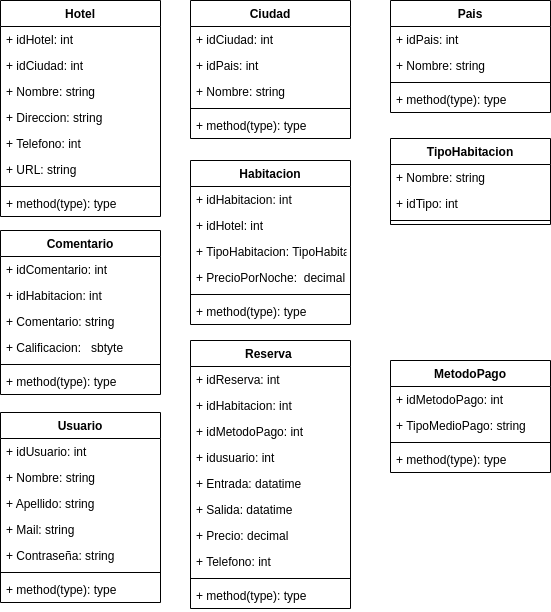

The diagram above was exported from draw.io. Its source (the exported page's mxGraphModel, read from the mxfile embedded in the PNG):
<mxGraphModel dx="972" dy="589" grid="1" gridSize="10" guides="1" tooltips="1" connect="1" arrows="1" fold="1" page="1" pageScale="1" pageWidth="827" pageHeight="1169" math="0" shadow="0">
  <root>
    <mxCell id="0" />
    <mxCell id="1" parent="0" />
    <mxCell id="2" value="Hotel" style="swimlane;fontStyle=1;align=center;verticalAlign=top;childLayout=stackLayout;horizontal=1;startSize=26;horizontalStack=0;resizeParent=1;resizeParentMax=0;resizeLast=0;collapsible=1;marginBottom=0;" vertex="1" parent="1">
      <mxGeometry x="120" y="130" width="160" height="216" as="geometry" />
    </mxCell>
    <mxCell id="6" value="+ idHotel: int" style="text;strokeColor=none;fillColor=none;align=left;verticalAlign=top;spacingLeft=4;spacingRight=4;overflow=hidden;rotatable=0;points=[[0,0.5],[1,0.5]];portConstraint=eastwest;" vertex="1" parent="2">
      <mxGeometry y="26" width="160" height="26" as="geometry" />
    </mxCell>
    <mxCell id="3" value="+ idCiudad: int" style="text;strokeColor=none;fillColor=none;align=left;verticalAlign=top;spacingLeft=4;spacingRight=4;overflow=hidden;rotatable=0;points=[[0,0.5],[1,0.5]];portConstraint=eastwest;" vertex="1" parent="2">
      <mxGeometry y="52" width="160" height="26" as="geometry" />
    </mxCell>
    <mxCell id="7" value="+ Nombre: string" style="text;strokeColor=none;fillColor=none;align=left;verticalAlign=top;spacingLeft=4;spacingRight=4;overflow=hidden;rotatable=0;points=[[0,0.5],[1,0.5]];portConstraint=eastwest;" vertex="1" parent="2">
      <mxGeometry y="78" width="160" height="26" as="geometry" />
    </mxCell>
    <mxCell id="8" value="+ Direccion: string" style="text;strokeColor=none;fillColor=none;align=left;verticalAlign=top;spacingLeft=4;spacingRight=4;overflow=hidden;rotatable=0;points=[[0,0.5],[1,0.5]];portConstraint=eastwest;" vertex="1" parent="2">
      <mxGeometry y="104" width="160" height="26" as="geometry" />
    </mxCell>
    <mxCell id="9" value="+ Telefono: int" style="text;strokeColor=none;fillColor=none;align=left;verticalAlign=top;spacingLeft=4;spacingRight=4;overflow=hidden;rotatable=0;points=[[0,0.5],[1,0.5]];portConstraint=eastwest;" vertex="1" parent="2">
      <mxGeometry y="130" width="160" height="26" as="geometry" />
    </mxCell>
    <mxCell id="10" value="+ URL: string " style="text;strokeColor=none;fillColor=none;align=left;verticalAlign=top;spacingLeft=4;spacingRight=4;overflow=hidden;rotatable=0;points=[[0,0.5],[1,0.5]];portConstraint=eastwest;" vertex="1" parent="2">
      <mxGeometry y="156" width="160" height="26" as="geometry" />
    </mxCell>
    <mxCell id="4" value="" style="line;strokeWidth=1;fillColor=none;align=left;verticalAlign=middle;spacingTop=-1;spacingLeft=3;spacingRight=3;rotatable=0;labelPosition=right;points=[];portConstraint=eastwest;strokeColor=inherit;" vertex="1" parent="2">
      <mxGeometry y="182" width="160" height="8" as="geometry" />
    </mxCell>
    <mxCell id="5" value="+ method(type): type" style="text;strokeColor=none;fillColor=none;align=left;verticalAlign=top;spacingLeft=4;spacingRight=4;overflow=hidden;rotatable=0;points=[[0,0.5],[1,0.5]];portConstraint=eastwest;" vertex="1" parent="2">
      <mxGeometry y="190" width="160" height="26" as="geometry" />
    </mxCell>
    <mxCell id="11" value="Ciudad&#10;" style="swimlane;fontStyle=1;align=center;verticalAlign=top;childLayout=stackLayout;horizontal=1;startSize=26;horizontalStack=0;resizeParent=1;resizeParentMax=0;resizeLast=0;collapsible=1;marginBottom=0;" vertex="1" parent="1">
      <mxGeometry x="310" y="130" width="160" height="138" as="geometry" />
    </mxCell>
    <mxCell id="12" value="+ idCiudad: int  " style="text;strokeColor=none;fillColor=none;align=left;verticalAlign=top;spacingLeft=4;spacingRight=4;overflow=hidden;rotatable=0;points=[[0,0.5],[1,0.5]];portConstraint=eastwest;" vertex="1" parent="11">
      <mxGeometry y="26" width="160" height="26" as="geometry" />
    </mxCell>
    <mxCell id="19" value="+ idPais: int" style="text;strokeColor=none;fillColor=none;align=left;verticalAlign=top;spacingLeft=4;spacingRight=4;overflow=hidden;rotatable=0;points=[[0,0.5],[1,0.5]];portConstraint=eastwest;" vertex="1" parent="11">
      <mxGeometry y="52" width="160" height="26" as="geometry" />
    </mxCell>
    <mxCell id="20" value="+ Nombre: string " style="text;strokeColor=none;fillColor=none;align=left;verticalAlign=top;spacingLeft=4;spacingRight=4;overflow=hidden;rotatable=0;points=[[0,0.5],[1,0.5]];portConstraint=eastwest;" vertex="1" parent="11">
      <mxGeometry y="78" width="160" height="26" as="geometry" />
    </mxCell>
    <mxCell id="13" value="" style="line;strokeWidth=1;fillColor=none;align=left;verticalAlign=middle;spacingTop=-1;spacingLeft=3;spacingRight=3;rotatable=0;labelPosition=right;points=[];portConstraint=eastwest;strokeColor=inherit;" vertex="1" parent="11">
      <mxGeometry y="104" width="160" height="8" as="geometry" />
    </mxCell>
    <mxCell id="14" value="+ method(type): type" style="text;strokeColor=none;fillColor=none;align=left;verticalAlign=top;spacingLeft=4;spacingRight=4;overflow=hidden;rotatable=0;points=[[0,0.5],[1,0.5]];portConstraint=eastwest;" vertex="1" parent="11">
      <mxGeometry y="112" width="160" height="26" as="geometry" />
    </mxCell>
    <mxCell id="21" value="Pais" style="swimlane;fontStyle=1;align=center;verticalAlign=top;childLayout=stackLayout;horizontal=1;startSize=26;horizontalStack=0;resizeParent=1;resizeParentMax=0;resizeLast=0;collapsible=1;marginBottom=0;" vertex="1" parent="1">
      <mxGeometry x="510" y="130" width="160" height="112" as="geometry" />
    </mxCell>
    <mxCell id="22" value="+ idPais: int  " style="text;strokeColor=none;fillColor=none;align=left;verticalAlign=top;spacingLeft=4;spacingRight=4;overflow=hidden;rotatable=0;points=[[0,0.5],[1,0.5]];portConstraint=eastwest;" vertex="1" parent="21">
      <mxGeometry y="26" width="160" height="26" as="geometry" />
    </mxCell>
    <mxCell id="29" value="+ Nombre: string " style="text;strokeColor=none;fillColor=none;align=left;verticalAlign=top;spacingLeft=4;spacingRight=4;overflow=hidden;rotatable=0;points=[[0,0.5],[1,0.5]];portConstraint=eastwest;" vertex="1" parent="21">
      <mxGeometry y="52" width="160" height="26" as="geometry" />
    </mxCell>
    <mxCell id="23" value="" style="line;strokeWidth=1;fillColor=none;align=left;verticalAlign=middle;spacingTop=-1;spacingLeft=3;spacingRight=3;rotatable=0;labelPosition=right;points=[];portConstraint=eastwest;strokeColor=inherit;" vertex="1" parent="21">
      <mxGeometry y="78" width="160" height="8" as="geometry" />
    </mxCell>
    <mxCell id="24" value="+ method(type): type" style="text;strokeColor=none;fillColor=none;align=left;verticalAlign=top;spacingLeft=4;spacingRight=4;overflow=hidden;rotatable=0;points=[[0,0.5],[1,0.5]];portConstraint=eastwest;" vertex="1" parent="21">
      <mxGeometry y="86" width="160" height="26" as="geometry" />
    </mxCell>
    <mxCell id="30" value="Comentario" style="swimlane;fontStyle=1;align=center;verticalAlign=top;childLayout=stackLayout;horizontal=1;startSize=26;horizontalStack=0;resizeParent=1;resizeParentMax=0;resizeLast=0;collapsible=1;marginBottom=0;" vertex="1" parent="1">
      <mxGeometry x="120" y="360" width="160" height="164" as="geometry" />
    </mxCell>
    <mxCell id="31" value="+ idComentario: int" style="text;strokeColor=none;fillColor=none;align=left;verticalAlign=top;spacingLeft=4;spacingRight=4;overflow=hidden;rotatable=0;points=[[0,0.5],[1,0.5]];portConstraint=eastwest;" vertex="1" parent="30">
      <mxGeometry y="26" width="160" height="26" as="geometry" />
    </mxCell>
    <mxCell id="38" value="+ idHabitacion: int " style="text;strokeColor=none;fillColor=none;align=left;verticalAlign=top;spacingLeft=4;spacingRight=4;overflow=hidden;rotatable=0;points=[[0,0.5],[1,0.5]];portConstraint=eastwest;" vertex="1" parent="30">
      <mxGeometry y="52" width="160" height="26" as="geometry" />
    </mxCell>
    <mxCell id="37" value="+ Comentario: string " style="text;strokeColor=none;fillColor=none;align=left;verticalAlign=top;spacingLeft=4;spacingRight=4;overflow=hidden;rotatable=0;points=[[0,0.5],[1,0.5]];portConstraint=eastwest;" vertex="1" parent="30">
      <mxGeometry y="78" width="160" height="26" as="geometry" />
    </mxCell>
    <mxCell id="39" value="+ Calificacion:   sbtyte" style="text;strokeColor=none;fillColor=none;align=left;verticalAlign=top;spacingLeft=4;spacingRight=4;overflow=hidden;rotatable=0;points=[[0,0.5],[1,0.5]];portConstraint=eastwest;" vertex="1" parent="30">
      <mxGeometry y="104" width="160" height="26" as="geometry" />
    </mxCell>
    <mxCell id="32" value="" style="line;strokeWidth=1;fillColor=none;align=left;verticalAlign=middle;spacingTop=-1;spacingLeft=3;spacingRight=3;rotatable=0;labelPosition=right;points=[];portConstraint=eastwest;strokeColor=inherit;" vertex="1" parent="30">
      <mxGeometry y="130" width="160" height="8" as="geometry" />
    </mxCell>
    <mxCell id="33" value="+ method(type): type" style="text;strokeColor=none;fillColor=none;align=left;verticalAlign=top;spacingLeft=4;spacingRight=4;overflow=hidden;rotatable=0;points=[[0,0.5],[1,0.5]];portConstraint=eastwest;" vertex="1" parent="30">
      <mxGeometry y="138" width="160" height="26" as="geometry" />
    </mxCell>
    <mxCell id="40" value="Habitacion" style="swimlane;fontStyle=1;align=center;verticalAlign=top;childLayout=stackLayout;horizontal=1;startSize=26;horizontalStack=0;resizeParent=1;resizeParentMax=0;resizeLast=0;collapsible=1;marginBottom=0;" vertex="1" parent="1">
      <mxGeometry x="310" y="290" width="160" height="164" as="geometry" />
    </mxCell>
    <mxCell id="41" value="+ idHabitacion: int" style="text;strokeColor=none;fillColor=none;align=left;verticalAlign=top;spacingLeft=4;spacingRight=4;overflow=hidden;rotatable=0;points=[[0,0.5],[1,0.5]];portConstraint=eastwest;" vertex="1" parent="40">
      <mxGeometry y="26" width="160" height="26" as="geometry" />
    </mxCell>
    <mxCell id="46" value="+ idHotel: int  " style="text;strokeColor=none;fillColor=none;align=left;verticalAlign=top;spacingLeft=4;spacingRight=4;overflow=hidden;rotatable=0;points=[[0,0.5],[1,0.5]];portConstraint=eastwest;" vertex="1" parent="40">
      <mxGeometry y="52" width="160" height="26" as="geometry" />
    </mxCell>
    <mxCell id="45" value="+ TipoHabitacion: TipoHabitacion" style="text;strokeColor=none;fillColor=none;align=left;verticalAlign=top;spacingLeft=4;spacingRight=4;overflow=hidden;rotatable=0;points=[[0,0.5],[1,0.5]];portConstraint=eastwest;" vertex="1" parent="40">
      <mxGeometry y="78" width="160" height="26" as="geometry" />
    </mxCell>
    <mxCell id="44" value="+ PrecioPorNoche:  decimal" style="text;strokeColor=none;fillColor=none;align=left;verticalAlign=top;spacingLeft=4;spacingRight=4;overflow=hidden;rotatable=0;points=[[0,0.5],[1,0.5]];portConstraint=eastwest;" vertex="1" parent="40">
      <mxGeometry y="104" width="160" height="26" as="geometry" />
    </mxCell>
    <mxCell id="42" value="" style="line;strokeWidth=1;fillColor=none;align=left;verticalAlign=middle;spacingTop=-1;spacingLeft=3;spacingRight=3;rotatable=0;labelPosition=right;points=[];portConstraint=eastwest;strokeColor=inherit;" vertex="1" parent="40">
      <mxGeometry y="130" width="160" height="8" as="geometry" />
    </mxCell>
    <mxCell id="43" value="+ method(type): type" style="text;strokeColor=none;fillColor=none;align=left;verticalAlign=top;spacingLeft=4;spacingRight=4;overflow=hidden;rotatable=0;points=[[0,0.5],[1,0.5]];portConstraint=eastwest;" vertex="1" parent="40">
      <mxGeometry y="138" width="160" height="26" as="geometry" />
    </mxCell>
    <mxCell id="47" value="Reserva " style="swimlane;fontStyle=1;align=center;verticalAlign=top;childLayout=stackLayout;horizontal=1;startSize=26;horizontalStack=0;resizeParent=1;resizeParentMax=0;resizeLast=0;collapsible=1;marginBottom=0;" vertex="1" parent="1">
      <mxGeometry x="310" y="470" width="160" height="268" as="geometry" />
    </mxCell>
    <mxCell id="48" value="+ idReserva: int" style="text;strokeColor=none;fillColor=none;align=left;verticalAlign=top;spacingLeft=4;spacingRight=4;overflow=hidden;rotatable=0;points=[[0,0.5],[1,0.5]];portConstraint=eastwest;" vertex="1" parent="47">
      <mxGeometry y="26" width="160" height="26" as="geometry" />
    </mxCell>
    <mxCell id="51" value="+ idHabitacion: int" style="text;strokeColor=none;fillColor=none;align=left;verticalAlign=top;spacingLeft=4;spacingRight=4;overflow=hidden;rotatable=0;points=[[0,0.5],[1,0.5]];portConstraint=eastwest;" vertex="1" parent="47">
      <mxGeometry y="52" width="160" height="26" as="geometry" />
    </mxCell>
    <mxCell id="52" value="+ idMetodoPago: int" style="text;strokeColor=none;fillColor=none;align=left;verticalAlign=top;spacingLeft=4;spacingRight=4;overflow=hidden;rotatable=0;points=[[0,0.5],[1,0.5]];portConstraint=eastwest;" vertex="1" parent="47">
      <mxGeometry y="78" width="160" height="26" as="geometry" />
    </mxCell>
    <mxCell id="53" value="+ idusuario: int " style="text;strokeColor=none;fillColor=none;align=left;verticalAlign=top;spacingLeft=4;spacingRight=4;overflow=hidden;rotatable=0;points=[[0,0.5],[1,0.5]];portConstraint=eastwest;" vertex="1" parent="47">
      <mxGeometry y="104" width="160" height="26" as="geometry" />
    </mxCell>
    <mxCell id="55" value="+ Entrada: datatime  " style="text;strokeColor=none;fillColor=none;align=left;verticalAlign=top;spacingLeft=4;spacingRight=4;overflow=hidden;rotatable=0;points=[[0,0.5],[1,0.5]];portConstraint=eastwest;" vertex="1" parent="47">
      <mxGeometry y="130" width="160" height="26" as="geometry" />
    </mxCell>
    <mxCell id="54" value="+ Salida: datatime" style="text;strokeColor=none;fillColor=none;align=left;verticalAlign=top;spacingLeft=4;spacingRight=4;overflow=hidden;rotatable=0;points=[[0,0.5],[1,0.5]];portConstraint=eastwest;" vertex="1" parent="47">
      <mxGeometry y="156" width="160" height="26" as="geometry" />
    </mxCell>
    <mxCell id="56" value="+ Precio: decimal" style="text;strokeColor=none;fillColor=none;align=left;verticalAlign=top;spacingLeft=4;spacingRight=4;overflow=hidden;rotatable=0;points=[[0,0.5],[1,0.5]];portConstraint=eastwest;" vertex="1" parent="47">
      <mxGeometry y="182" width="160" height="26" as="geometry" />
    </mxCell>
    <mxCell id="57" value="+ Telefono: int" style="text;strokeColor=none;fillColor=none;align=left;verticalAlign=top;spacingLeft=4;spacingRight=4;overflow=hidden;rotatable=0;points=[[0,0.5],[1,0.5]];portConstraint=eastwest;" vertex="1" parent="47">
      <mxGeometry y="208" width="160" height="26" as="geometry" />
    </mxCell>
    <mxCell id="49" value="" style="line;strokeWidth=1;fillColor=none;align=left;verticalAlign=middle;spacingTop=-1;spacingLeft=3;spacingRight=3;rotatable=0;labelPosition=right;points=[];portConstraint=eastwest;strokeColor=inherit;" vertex="1" parent="47">
      <mxGeometry y="234" width="160" height="8" as="geometry" />
    </mxCell>
    <mxCell id="50" value="+ method(type): type" style="text;strokeColor=none;fillColor=none;align=left;verticalAlign=top;spacingLeft=4;spacingRight=4;overflow=hidden;rotatable=0;points=[[0,0.5],[1,0.5]];portConstraint=eastwest;" vertex="1" parent="47">
      <mxGeometry y="242" width="160" height="26" as="geometry" />
    </mxCell>
    <mxCell id="58" value="Usuario" style="swimlane;fontStyle=1;align=center;verticalAlign=top;childLayout=stackLayout;horizontal=1;startSize=26;horizontalStack=0;resizeParent=1;resizeParentMax=0;resizeLast=0;collapsible=1;marginBottom=0;" vertex="1" parent="1">
      <mxGeometry x="120" y="542" width="160" height="190" as="geometry" />
    </mxCell>
    <mxCell id="59" value="+ idUsuario: int" style="text;strokeColor=none;fillColor=none;align=left;verticalAlign=top;spacingLeft=4;spacingRight=4;overflow=hidden;rotatable=0;points=[[0,0.5],[1,0.5]];portConstraint=eastwest;" vertex="1" parent="58">
      <mxGeometry y="26" width="160" height="26" as="geometry" />
    </mxCell>
    <mxCell id="64" value="+ Nombre: string" style="text;strokeColor=none;fillColor=none;align=left;verticalAlign=top;spacingLeft=4;spacingRight=4;overflow=hidden;rotatable=0;points=[[0,0.5],[1,0.5]];portConstraint=eastwest;" vertex="1" parent="58">
      <mxGeometry y="52" width="160" height="26" as="geometry" />
    </mxCell>
    <mxCell id="63" value="+ Apellido: string " style="text;strokeColor=none;fillColor=none;align=left;verticalAlign=top;spacingLeft=4;spacingRight=4;overflow=hidden;rotatable=0;points=[[0,0.5],[1,0.5]];portConstraint=eastwest;" vertex="1" parent="58">
      <mxGeometry y="78" width="160" height="26" as="geometry" />
    </mxCell>
    <mxCell id="62" value="+ Mail: string" style="text;strokeColor=none;fillColor=none;align=left;verticalAlign=top;spacingLeft=4;spacingRight=4;overflow=hidden;rotatable=0;points=[[0,0.5],[1,0.5]];portConstraint=eastwest;" vertex="1" parent="58">
      <mxGeometry y="104" width="160" height="26" as="geometry" />
    </mxCell>
    <mxCell id="65" value="+ Contraseña: string " style="text;strokeColor=none;fillColor=none;align=left;verticalAlign=top;spacingLeft=4;spacingRight=4;overflow=hidden;rotatable=0;points=[[0,0.5],[1,0.5]];portConstraint=eastwest;" vertex="1" parent="58">
      <mxGeometry y="130" width="160" height="26" as="geometry" />
    </mxCell>
    <mxCell id="60" value="" style="line;strokeWidth=1;fillColor=none;align=left;verticalAlign=middle;spacingTop=-1;spacingLeft=3;spacingRight=3;rotatable=0;labelPosition=right;points=[];portConstraint=eastwest;strokeColor=inherit;" vertex="1" parent="58">
      <mxGeometry y="156" width="160" height="8" as="geometry" />
    </mxCell>
    <mxCell id="61" value="+ method(type): type" style="text;strokeColor=none;fillColor=none;align=left;verticalAlign=top;spacingLeft=4;spacingRight=4;overflow=hidden;rotatable=0;points=[[0,0.5],[1,0.5]];portConstraint=eastwest;" vertex="1" parent="58">
      <mxGeometry y="164" width="160" height="26" as="geometry" />
    </mxCell>
    <mxCell id="66" value="TipoHabitacion" style="swimlane;fontStyle=1;align=center;verticalAlign=top;childLayout=stackLayout;horizontal=1;startSize=26;horizontalStack=0;resizeParent=1;resizeParentMax=0;resizeLast=0;collapsible=1;marginBottom=0;" vertex="1" parent="1">
      <mxGeometry x="510" y="268" width="160" height="86" as="geometry" />
    </mxCell>
    <mxCell id="69" value="+ Nombre: string " style="text;strokeColor=none;fillColor=none;align=left;verticalAlign=top;spacingLeft=4;spacingRight=4;overflow=hidden;rotatable=0;points=[[0,0.5],[1,0.5]];portConstraint=eastwest;" vertex="1" parent="66">
      <mxGeometry y="26" width="160" height="26" as="geometry" />
    </mxCell>
    <mxCell id="67" value="+ idTipo: int" style="text;strokeColor=none;fillColor=none;align=left;verticalAlign=top;spacingLeft=4;spacingRight=4;overflow=hidden;rotatable=0;points=[[0,0.5],[1,0.5]];portConstraint=eastwest;" vertex="1" parent="66">
      <mxGeometry y="52" width="160" height="26" as="geometry" />
    </mxCell>
    <mxCell id="68" value="" style="line;strokeWidth=1;fillColor=none;align=left;verticalAlign=middle;spacingTop=-1;spacingLeft=3;spacingRight=3;rotatable=0;labelPosition=right;points=[];portConstraint=eastwest;strokeColor=inherit;" vertex="1" parent="66">
      <mxGeometry y="78" width="160" height="8" as="geometry" />
    </mxCell>
    <mxCell id="70" value="MetodoPago" style="swimlane;fontStyle=1;align=center;verticalAlign=top;childLayout=stackLayout;horizontal=1;startSize=26;horizontalStack=0;resizeParent=1;resizeParentMax=0;resizeLast=0;collapsible=1;marginBottom=0;" vertex="1" parent="1">
      <mxGeometry x="510" y="490" width="160" height="112" as="geometry" />
    </mxCell>
    <mxCell id="71" value="+ idMetodoPago: int" style="text;strokeColor=none;fillColor=none;align=left;verticalAlign=top;spacingLeft=4;spacingRight=4;overflow=hidden;rotatable=0;points=[[0,0.5],[1,0.5]];portConstraint=eastwest;" vertex="1" parent="70">
      <mxGeometry y="26" width="160" height="26" as="geometry" />
    </mxCell>
    <mxCell id="74" value="+ TipoMedioPago: string" style="text;strokeColor=none;fillColor=none;align=left;verticalAlign=top;spacingLeft=4;spacingRight=4;overflow=hidden;rotatable=0;points=[[0,0.5],[1,0.5]];portConstraint=eastwest;" vertex="1" parent="70">
      <mxGeometry y="52" width="160" height="26" as="geometry" />
    </mxCell>
    <mxCell id="72" value="" style="line;strokeWidth=1;fillColor=none;align=left;verticalAlign=middle;spacingTop=-1;spacingLeft=3;spacingRight=3;rotatable=0;labelPosition=right;points=[];portConstraint=eastwest;strokeColor=inherit;" vertex="1" parent="70">
      <mxGeometry y="78" width="160" height="8" as="geometry" />
    </mxCell>
    <mxCell id="73" value="+ method(type): type" style="text;strokeColor=none;fillColor=none;align=left;verticalAlign=top;spacingLeft=4;spacingRight=4;overflow=hidden;rotatable=0;points=[[0,0.5],[1,0.5]];portConstraint=eastwest;" vertex="1" parent="70">
      <mxGeometry y="86" width="160" height="26" as="geometry" />
    </mxCell>
  </root>
</mxGraphModel>